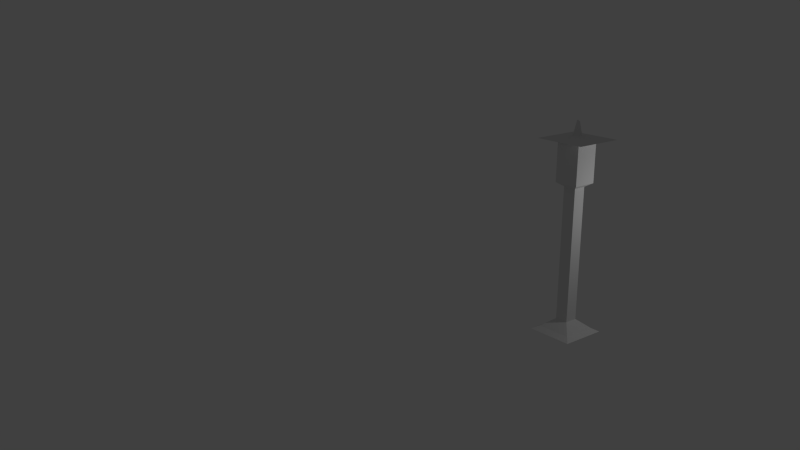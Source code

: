 # Source: untitled.blend  (saved by Blender 2.69.0; exported with 4.5.12 LTS)
import bpy
from mathutils import Matrix  # noqa: F401  (used for matrix-valued properties, if any)

bpy.ops.wm.read_factory_settings(use_empty=True)
scene = bpy.context.scene
scene.name = 'Scene'

# ---- collections
col_collection_1 = bpy.data.collections.new('Collection 1'); scene.collection.children.link(col_collection_1)

# ---- materials (node trees are filled in below, after node groups)
mat_material_001 = bpy.data.materials.new('Material.001')
mat_material_001.alpha_threshold = 0.0
mat_material_001.use_transparent_shadow = False
mat_material_001.roughness = 0.5
mat_material_001.line_color = (0.0, 0.0, 0.0, 1.0)

# ---- material node trees

# ---- world
world_world = bpy.data.worlds.new('World'); scene.world = world_world
world_world.color = (0.05088, 0.05088, 0.05088)
world_world.use_sun_shadow = False
world_world.sun_shadow_jitter_overblur = 0.0
world_world.cycles.sampling_method = 'MANUAL'
world_world.cycles.sample_map_resolution = 256

# ---- cameras
cam_camera = bpy.data.cameras.new('Camera')
cam_camera.clip_end = 100.0
cam_camera.lens = 35.0
cam_camera.sensor_width = 32.0
cam_camera.sensor_height = 18.0
cam_camera.ortho_scale = 7.314
cam_camera.dof.focus_distance = 0.0
cam_camera.dof.aperture_fstop = 128.0

# ---- lights
light_lamp = bpy.data.lights.new('Lamp', 'POINT')
light_lamp.transmission_factor = 0.0
light_lamp.cutoff_distance = 30.0
light_lamp.energy = 100.0
light_lamp.shadow_buffer_clip_start = 1.001
light_lamp.shadow_soft_size = 0.1
light_lamp.shadow_maximum_resolution = 0.006
light_lamp.use_absolute_resolution = True
light_lamp.cycles.use_multiple_importance_sampling = False

# ---- meshes
me_cube_001 = bpy.data.meshes.new('Cube.001')
me_cube_001.from_pydata([(-1.0, -1.0, -1.0), (-1.0, 1.0, -1.0), (1.0, 1.0, -1.0), (1.0, -1.0, -1.0), (-0.7476, -0.7476, -0.8542), (-0.7476, 0.7476, -0.8542), (0.7476, 0.7476, -0.8542), (0.7476, -0.7476, -0.8542), (-0.2805, -0.2805, -0.4781), (-0.2805, 0.2805, -0.4781), (0.2805, 0.2805, -0.4781), (0.2805, -0.2805, -0.4781), (-0.2805, -0.2805, 5.226), (-0.2805, 0.2805, 5.226), (0.2805, 0.2805, 5.226), (0.2805, -0.2805, 5.226), (-0.5239, -0.5239, 5.385), (-0.5239, 0.5239, 5.385), (0.5239, 0.5239, 5.385), (0.5239, -0.5239, 5.385), (-0.5239, -0.5239, 7.092), (-0.5239, 0.5239, 7.092), (0.5239, 0.5239, 7.092), (0.5239, -0.5239, 7.092), (-1.09, -1.09, 7.158), (-1.09, 1.09, 7.158), (1.09, 1.09, 7.158), (1.09, -1.09, 7.158), (-0.1288, -0.1288, 7.308), (-0.1288, 0.1288, 7.308), (0.1288, 0.1288, 7.308), (0.1288, -0.1288, 7.308), (-0.03303, -0.03303, 7.912), (-0.03303, 0.03303, 7.912), (0.03303, 0.03303, 7.912), (0.03303, -0.03303, 7.912)], [], [(4, 5, 1, 0), (5, 6, 2, 1), (6, 7, 3, 2), (7, 4, 0, 3), (0, 1, 2, 3), (4, 7, 11, 8), (8, 11, 15, 12), (7, 6, 10, 11), (6, 5, 9, 10), (5, 4, 8, 9), (12, 15, 19, 16), (11, 10, 14, 15), (10, 9, 13, 14), (9, 8, 12, 13), (16, 19, 23, 20), (15, 14, 18, 19), (14, 13, 17, 18), (13, 12, 16, 17), (20, 23, 27, 24), (19, 18, 22, 23), (18, 17, 21, 22), (17, 16, 20, 21), (24, 27, 31, 28), (23, 22, 26, 27), (22, 21, 25, 26), (21, 20, 24, 25), (28, 31, 35, 32), (27, 26, 30, 31), (26, 25, 29, 30), (25, 24, 28, 29), (35, 34, 33, 32), (31, 30, 34, 35), (30, 29, 33, 34), (29, 28, 32, 33)])
_uv = me_cube_001.uv_layers.new(name='UVMap')
_uv.uv.foreach_set('vector', [0.7039, 0.9236, 0.8964, 0.9236, 0.9289, 0.9611, 0.6714, 0.9611, 0.106, 0.962, 0.2985, 0.962, 0.331, 0.9996, 0.07355, 0.9996, 0.703, 0.9996, 0.5106, 0.9996, 0.4781, 0.962, 0.7355, 0.962, 0.9614, 0.9996, 0.7689, 0.9996, 0.7364, 0.962, 0.9939, 0.962, 0.0004466, 0.2579, 0.0004466, 0.0004466, 0.2579, 0.0004466, 0.2579, 0.2579, 0.7595, 0.8137, 0.9519, 0.8137, 0.8918, 0.8909, 0.8196, 0.8909, 0.4781, 0.0004466, 0.5503, 0.0004466, 0.5503, 0.7347, 0.4781, 0.7347, 0.7595, 0.7356, 0.9519, 0.7356, 0.8918, 0.8128, 0.8196, 0.8128, 0.331, 0.9611, 0.1385, 0.9611, 0.1987, 0.8839, 0.2709, 0.8839, 0.6705, 0.9611, 0.4781, 0.9611, 0.5382, 0.8839, 0.6104, 0.8839, 0.3632, 0.7356, 0.4354, 0.7356, 0.4667, 0.773, 0.3319, 0.773, 0.405, 0.0004466, 0.4772, 0.0004466, 0.4772, 0.7347, 0.405, 0.7347, 0.2588, 0.0004466, 0.331, 0.0004466, 0.331, 0.7347, 0.2588, 0.7347, 0.3319, 0.0004466, 0.4041, 0.0004466, 0.4041, 0.7347, 0.3319, 0.7347, 0.123, 0.2588, 0.2579, 0.2588, 0.2579, 0.4786, 0.123, 0.4786, 0.3632, 0.8122, 0.4354, 0.8122, 0.4667, 0.8496, 0.3319, 0.8496, 0.4354, 0.8113, 0.3632, 0.8113, 0.3319, 0.7739, 0.4667, 0.7739, 0.4354, 0.8879, 0.3632, 0.8879, 0.3319, 0.8505, 0.4667, 0.8505, 0.1233, 0.7356, 0.2582, 0.7356, 0.331, 0.8089, 0.05051, 0.8089, 0.123, 0.4794, 0.2579, 0.4794, 0.2579, 0.6992, 0.123, 0.6992, 0.687, 0.5047, 0.8218, 0.5047, 0.8218, 0.7245, 0.687, 0.7245, 0.5512, 0.5047, 0.6861, 0.5047, 0.6861, 0.7245, 0.5512, 0.7245, 0.5512, 0.2526, 0.8317, 0.2526, 0.708, 0.3777, 0.6749, 0.3777, 0.5509, 0.8098, 0.6858, 0.8098, 0.7586, 0.8831, 0.4781, 0.8831, 0.6858, 0.8089, 0.5509, 0.8089, 0.4781, 0.7356, 0.7586, 0.7356, 0.2582, 0.8831, 0.1233, 0.8831, 0.05051, 0.8098, 0.331, 0.8098, 0.0004466, 0.2588, 0.0336, 0.2588, 0.02127, 0.3375, 0.01277, 0.3375, 0.5512, 0.3786, 0.8317, 0.3786, 0.708, 0.5038, 0.6749, 0.5038, 0.8317, 0.1256, 0.5512, 0.1256, 0.6749, 0.0004466, 0.708, 0.0004466, 0.8317, 0.2517, 0.5512, 0.2517, 0.6749, 0.1265, 0.708, 0.1265, 0.08808, 0.2588, 0.08808, 0.2673, 0.07958, 0.2673, 0.07958, 0.2588, 0.08897, 0.2588, 0.1221, 0.2588, 0.1098, 0.3375, 0.1013, 0.3375, 0.0, 0.0, 0.0, 0.0, 0.0, 0.0, 0.0, 0.0, 0.0, 0.0, 0.0, 0.0, 0.0, 0.0, 0.0, 0.0])
me_cube_001.materials.append(mat_material_001)
me_cube_001.use_remesh_preserve_volume = False
me_cube_001.use_remesh_preserve_attributes = False
me_cube_001.use_mirror_vertex_groups = False
me_cube_001.update()

# ---- objects
ob_cube = bpy.data.objects.new('Cube', me_cube_001)
ob_lamp = bpy.data.objects.new('Lamp', light_lamp)
ob_camera = bpy.data.objects.new('Camera', cam_camera)

# ---- transforms, parenting, visibility, modifiers, constraints
ob_cube.location = (0.1199, 0.005629, 0.8109)
ob_cube.lineart.crease_threshold = 0.0
ob_lamp.location = (4.076, 1.005, 5.904)
ob_lamp.rotation_euler = (0.6503, 0.05522, 1.866)
ob_lamp.lock_rotations_4d = False
ob_lamp.empty_display_type = 'ARROWS'
ob_lamp.color = (0.0, 0.0, 0.0, 0.0)
ob_lamp.lineart.crease_threshold = 0.0
ob_camera.location = (22.14, -26.69, 14.8)
ob_camera.rotation_euler = (1.273, -0.004124, 0.8934)
ob_camera.lock_rotations_4d = False
ob_camera.empty_display_type = 'ARROWS'
ob_camera.color = (0.0, 0.0, 0.0, 0.0)
ob_camera.display_type = 'WIRE'
ob_camera.lineart.crease_threshold = 0.0

# ---- collection membership
col_collection_1.objects.link(ob_cube)
col_collection_1.objects.link(ob_lamp)
col_collection_1.objects.link(ob_camera)

# ---- scene / render settings (as saved in the file)
scene.camera = ob_camera
scene.frame_start = 1; scene.frame_end = 250; scene.frame_set(1)
scene.render.engine = 'BLENDER_EEVEE_NEXT'
scene.render.image_settings.compression = 90
scene.render.resolution_percentage = 50
scene.render.dither_intensity = 0.0
scene.cycles.use_denoising = False
scene.cycles.samples = 10
scene.cycles.sampling_pattern = 'TABULATED_SOBOL'
scene.cycles.light_sampling_threshold = 0.0
scene.cycles.use_adaptive_sampling = False
scene.cycles.use_light_tree = False
scene.cycles.blur_glossy = 0.0
scene.cycles.volume_bounces = 1
scene.cycles.pixel_filter_type = 'GAUSSIAN'
scene.cycles.sample_clamp_indirect = 0.0
scene.view_settings.view_transform = 'Standard'
bpy.context.view_layer.update()
